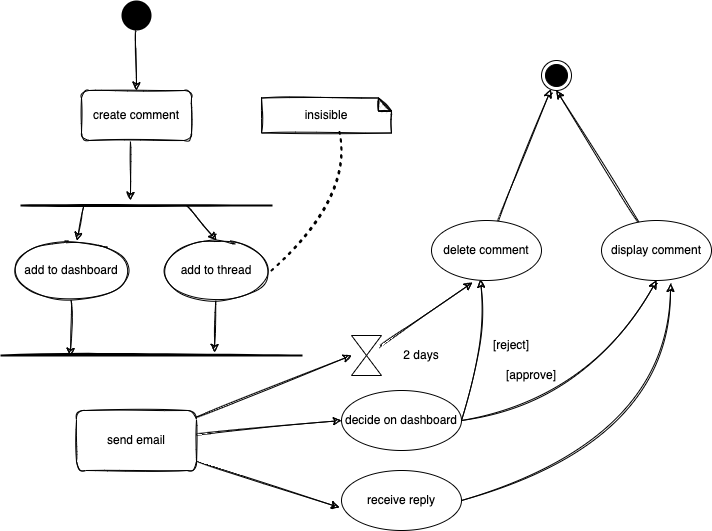

The diagram above was exported from draw.io. Its source (the exported page's mxGraphModel, read from the mxfile embedded in the PNG):
<mxGraphModel dx="1047" dy="722" grid="1" gridSize="10" guides="1" tooltips="1" connect="1" arrows="1" fold="1" page="1" pageScale="1" pageWidth="3300" pageHeight="4681" math="0" shadow="0">
  <root>
    <mxCell id="0" />
    <mxCell id="1" parent="0" />
    <mxCell id="2" value="create comment" style="rounded=1;whiteSpace=wrap;html=1;sketch=1;" vertex="1" parent="1">
      <mxGeometry x="140" y="150" width="110" height="50" as="geometry" />
    </mxCell>
    <mxCell id="3" value="" style="endArrow=classic;html=1;exitX=0.445;exitY=1.02;exitDx=0;exitDy=0;exitPerimeter=0;sketch=1;" edge="1" parent="1" source="2">
      <mxGeometry width="50" height="50" relative="1" as="geometry">
        <mxPoint x="180" y="300" as="sourcePoint" />
        <mxPoint x="189" y="260" as="targetPoint" />
      </mxGeometry>
    </mxCell>
    <mxCell id="12" style="edgeStyle=none;html=1;exitX=0.25;exitY=0.5;exitDx=0;exitDy=0;exitPerimeter=0;sketch=1;" edge="1" parent="1" source="5" target="6">
      <mxGeometry relative="1" as="geometry" />
    </mxCell>
    <mxCell id="13" style="edgeStyle=none;html=1;entryX=0.5;entryY=0;entryDx=0;entryDy=0;exitX=0.66;exitY=0.5;exitDx=0;exitDy=0;exitPerimeter=0;sketch=1;" edge="1" parent="1" source="5" target="8">
      <mxGeometry relative="1" as="geometry" />
    </mxCell>
    <mxCell id="5" value="" style="line;strokeWidth=2;html=1;sketch=1;" vertex="1" parent="1">
      <mxGeometry x="80" y="260" width="250" height="10" as="geometry" />
    </mxCell>
    <mxCell id="10" style="edgeStyle=none;html=1;entryX=0.23;entryY=0.6;entryDx=0;entryDy=0;entryPerimeter=0;sketch=1;" edge="1" parent="1" source="6" target="9">
      <mxGeometry relative="1" as="geometry" />
    </mxCell>
    <mxCell id="6" value="add to dashboard" style="ellipse;whiteSpace=wrap;html=1;sketch=1;" vertex="1" parent="1">
      <mxGeometry x="70" y="300" width="120" height="60" as="geometry" />
    </mxCell>
    <mxCell id="11" style="edgeStyle=none;html=1;entryX=0.71;entryY=0.2;entryDx=0;entryDy=0;entryPerimeter=0;sketch=1;" edge="1" parent="1" source="8" target="9">
      <mxGeometry relative="1" as="geometry" />
    </mxCell>
    <mxCell id="8" value="&lt;span style=&quot;text-align: left&quot;&gt;add to thread&lt;/span&gt;" style="ellipse;whiteSpace=wrap;html=1;sketch=1;" vertex="1" parent="1">
      <mxGeometry x="220" y="300" width="110" height="60" as="geometry" />
    </mxCell>
    <mxCell id="9" value="" style="line;strokeWidth=2;html=1;sketch=1;" vertex="1" parent="1">
      <mxGeometry x="60" y="410" width="300" height="10" as="geometry" />
    </mxCell>
    <mxCell id="22" style="edgeStyle=none;curved=1;sketch=1;html=1;entryX=0;entryY=0.5;entryDx=0;entryDy=0;strokeColor=default;" edge="1" parent="1" source="14" target="19">
      <mxGeometry relative="1" as="geometry" />
    </mxCell>
    <mxCell id="23" style="edgeStyle=none;curved=1;sketch=1;html=1;entryX=0;entryY=0.5;entryDx=0;entryDy=0;strokeColor=default;" edge="1" parent="1" source="14" target="17">
      <mxGeometry relative="1" as="geometry" />
    </mxCell>
    <mxCell id="24" style="edgeStyle=none;curved=1;sketch=1;html=1;entryX=-0.017;entryY=0.617;entryDx=0;entryDy=0;entryPerimeter=0;strokeColor=default;" edge="1" parent="1" source="14" target="18">
      <mxGeometry relative="1" as="geometry" />
    </mxCell>
    <mxCell id="14" value="send email" style="rounded=1;whiteSpace=wrap;html=1;sketch=1;" vertex="1" parent="1">
      <mxGeometry x="135" y="470" width="120" height="60" as="geometry" />
    </mxCell>
    <mxCell id="15" value="insisible" style="shape=note;whiteSpace=wrap;html=1;backgroundOutline=1;darkOpacity=0.05;size=13;sketch=1;" vertex="1" parent="1">
      <mxGeometry x="320" y="157.5" width="130" height="35" as="geometry" />
    </mxCell>
    <mxCell id="16" value="" style="endArrow=none;dashed=1;html=1;dashPattern=1 3;strokeWidth=2;exitX=1;exitY=0.5;exitDx=0;exitDy=0;entryX=0.6;entryY=0.971;entryDx=0;entryDy=0;entryPerimeter=0;strokeColor=default;sketch=1;curved=1;" edge="1" parent="1" source="8" target="15">
      <mxGeometry width="50" height="50" relative="1" as="geometry">
        <mxPoint x="360" y="310" as="sourcePoint" />
        <mxPoint x="410" y="260" as="targetPoint" />
        <Array as="points">
          <mxPoint x="410" y="260" />
        </Array>
      </mxGeometry>
    </mxCell>
    <mxCell id="28" style="edgeStyle=none;curved=1;sketch=1;html=1;entryX=0.445;entryY=0.983;entryDx=0;entryDy=0;entryPerimeter=0;strokeColor=default;exitX=1;exitY=0.5;exitDx=0;exitDy=0;" edge="1" parent="1" source="17" target="25">
      <mxGeometry relative="1" as="geometry">
        <mxPoint x="530" y="480" as="sourcePoint" />
        <Array as="points">
          <mxPoint x="545" y="410" />
        </Array>
      </mxGeometry>
    </mxCell>
    <mxCell id="30" style="edgeStyle=none;curved=1;sketch=1;html=1;entryX=0.5;entryY=1;entryDx=0;entryDy=0;strokeColor=default;exitX=1;exitY=0.5;exitDx=0;exitDy=0;" edge="1" parent="1" source="17" target="26">
      <mxGeometry relative="1" as="geometry">
        <Array as="points">
          <mxPoint x="650" y="460" />
        </Array>
      </mxGeometry>
    </mxCell>
    <mxCell id="17" value="decide on dashboard" style="ellipse;whiteSpace=wrap;html=1;" vertex="1" parent="1">
      <mxGeometry x="400" y="450" width="120" height="60" as="geometry" />
    </mxCell>
    <mxCell id="29" style="edgeStyle=none;curved=1;sketch=1;html=1;entryX=0.627;entryY=1.05;entryDx=0;entryDy=0;entryPerimeter=0;strokeColor=default;exitX=1;exitY=0.5;exitDx=0;exitDy=0;" edge="1" parent="1" source="18" target="26">
      <mxGeometry relative="1" as="geometry">
        <Array as="points">
          <mxPoint x="729" y="500" />
        </Array>
      </mxGeometry>
    </mxCell>
    <mxCell id="18" value="receive reply" style="ellipse;whiteSpace=wrap;html=1;" vertex="1" parent="1">
      <mxGeometry x="400" y="530" width="120" height="60" as="geometry" />
    </mxCell>
    <mxCell id="27" style="edgeStyle=none;curved=1;sketch=1;html=1;entryX=0.373;entryY=1.033;entryDx=0;entryDy=0;entryPerimeter=0;strokeColor=default;" edge="1" parent="1" source="19" target="25">
      <mxGeometry relative="1" as="geometry" />
    </mxCell>
    <mxCell id="19" value="" style="shape=collate;whiteSpace=wrap;html=1;" vertex="1" parent="1">
      <mxGeometry x="410" y="395" width="30" height="40" as="geometry" />
    </mxCell>
    <mxCell id="21" value="2 days" style="text;html=1;strokeColor=none;fillColor=none;align=center;verticalAlign=middle;whiteSpace=wrap;rounded=0;" vertex="1" parent="1">
      <mxGeometry x="450" y="400" width="60" height="30" as="geometry" />
    </mxCell>
    <mxCell id="35" style="edgeStyle=none;curved=1;sketch=1;html=1;strokeColor=default;" edge="1" parent="1" source="25" target="34">
      <mxGeometry relative="1" as="geometry" />
    </mxCell>
    <mxCell id="25" value="delete comment" style="ellipse;whiteSpace=wrap;html=1;" vertex="1" parent="1">
      <mxGeometry x="490" y="280" width="110" height="60" as="geometry" />
    </mxCell>
    <mxCell id="36" style="edgeStyle=none;curved=1;sketch=1;html=1;entryX=0.5;entryY=1;entryDx=0;entryDy=0;strokeColor=default;" edge="1" parent="1" source="26" target="34">
      <mxGeometry relative="1" as="geometry" />
    </mxCell>
    <mxCell id="26" value="display comment" style="ellipse;whiteSpace=wrap;html=1;" vertex="1" parent="1">
      <mxGeometry x="660" y="280" width="110" height="60" as="geometry" />
    </mxCell>
    <mxCell id="31" value="[reject]" style="text;html=1;strokeColor=none;fillColor=none;align=center;verticalAlign=middle;whiteSpace=wrap;rounded=0;" vertex="1" parent="1">
      <mxGeometry x="540" y="390" width="60" height="30" as="geometry" />
    </mxCell>
    <mxCell id="33" value="[approve]" style="text;html=1;strokeColor=none;fillColor=none;align=center;verticalAlign=middle;whiteSpace=wrap;rounded=0;" vertex="1" parent="1">
      <mxGeometry x="560" y="420" width="60" height="30" as="geometry" />
    </mxCell>
    <mxCell id="34" value="" style="ellipse;html=1;shape=endState;fillColor=#000000;strokeColor=#000000;" vertex="1" parent="1">
      <mxGeometry x="600" y="120" width="30" height="30" as="geometry" />
    </mxCell>
    <mxCell id="38" style="edgeStyle=none;curved=1;sketch=1;html=1;entryX=0.5;entryY=0;entryDx=0;entryDy=0;strokeColor=default;" edge="1" parent="1" source="37" target="2">
      <mxGeometry relative="1" as="geometry" />
    </mxCell>
    <mxCell id="37" value="" style="ellipse;fillColor=#000000;strokeColor=none;" vertex="1" parent="1">
      <mxGeometry x="180" y="60" width="30" height="30" as="geometry" />
    </mxCell>
  </root>
</mxGraphModel>